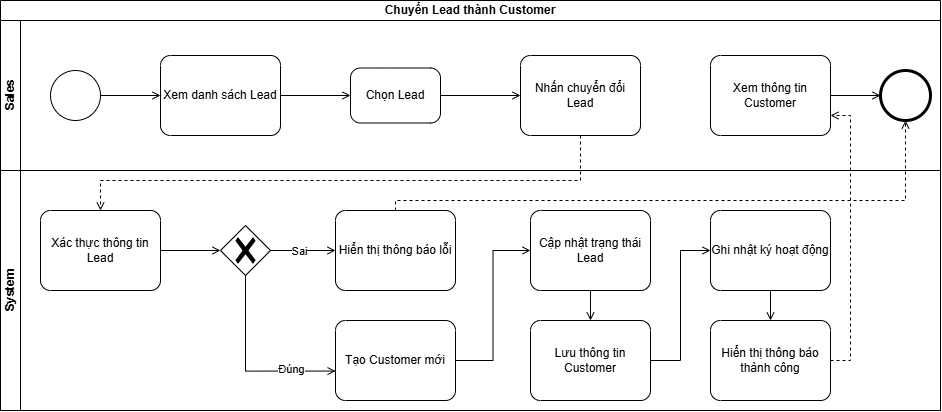

The diagram above was exported from draw.io. Its source (the exported page's mxGraphModel, read from the mxfile embedded in the PNG):
<mxGraphModel dx="1880" dy="756" grid="1" gridSize="10" guides="1" tooltips="1" connect="1" arrows="1" fold="1" page="1" pageScale="1" pageWidth="850" pageHeight="1100" math="0" shadow="0">
  <root>
    <mxCell id="0" />
    <mxCell id="1" parent="0" />
    <mxCell id="7opsJ1JMC521PP-JiTsz-1" parent="1" style="swimlane;html=1;childLayout=stackLayout;resizeParent=1;resizeParentMax=0;horizontal=1;startSize=20;horizontalStack=0;whiteSpace=wrap;" value="Chuyển Lead thành Customer" vertex="1">
      <mxGeometry height="410" width="940" x="-50" y="190" as="geometry" />
    </mxCell>
    <mxCell id="7opsJ1JMC521PP-JiTsz-2" parent="7opsJ1JMC521PP-JiTsz-1" style="swimlane;html=1;startSize=20;horizontal=0;strokeColor=light-dark(#000000,#1720FF);" value="Sales" vertex="1">
      <mxGeometry height="150" width="940" y="20" as="geometry" />
    </mxCell>
    <mxCell id="7opsJ1JMC521PP-JiTsz-6" parent="7opsJ1JMC521PP-JiTsz-2" style="points=[[0.145,0.145,0],[0.5,0,0],[0.855,0.145,0],[1,0.5,0],[0.855,0.855,0],[0.5,1,0],[0.145,0.855,0],[0,0.5,0]];shape=mxgraph.bpmn.event;html=1;verticalLabelPosition=bottom;labelBackgroundColor=#ffffff;verticalAlign=top;align=center;perimeter=ellipsePerimeter;outlineConnect=0;aspect=fixed;outline=standard;symbol=general;" value="" vertex="1">
      <mxGeometry height="50" width="50" x="50" y="50" as="geometry" />
    </mxCell>
    <mxCell id="7opsJ1JMC521PP-JiTsz-21" edge="1" parent="7opsJ1JMC521PP-JiTsz-2" source="7opsJ1JMC521PP-JiTsz-7" style="edgeStyle=orthogonalEdgeStyle;rounded=0;orthogonalLoop=1;jettySize=auto;html=1;endArrow=open;endFill=0;" target="7opsJ1JMC521PP-JiTsz-8">
      <mxGeometry relative="1" as="geometry" />
    </mxCell>
    <mxCell id="7opsJ1JMC521PP-JiTsz-7" parent="7opsJ1JMC521PP-JiTsz-2" style="points=[[0.25,0,0],[0.5,0,0],[0.75,0,0],[1,0.25,0],[1,0.5,0],[1,0.75,0],[0.75,1,0],[0.5,1,0],[0.25,1,0],[0,0.75,0],[0,0.5,0],[0,0.25,0]];shape=mxgraph.bpmn.task2;whiteSpace=wrap;rectStyle=rounded;size=10;html=1;container=1;expand=0;collapsible=0;taskMarker=abstract;" value="Xem danh sách Lead" vertex="1">
      <mxGeometry height="80" width="120" x="160" y="35" as="geometry" />
    </mxCell>
    <mxCell id="7opsJ1JMC521PP-JiTsz-8" parent="7opsJ1JMC521PP-JiTsz-2" style="points=[[0.25,0,0],[0.5,0,0],[0.75,0,0],[1,0.25,0],[1,0.5,0],[1,0.75,0],[0.75,1,0],[0.5,1,0],[0.25,1,0],[0,0.75,0],[0,0.5,0],[0,0.25,0]];shape=mxgraph.bpmn.task2;whiteSpace=wrap;rectStyle=rounded;size=10;html=1;container=1;expand=0;collapsible=0;taskMarker=abstract;" value="Chọn Lead" vertex="1">
      <mxGeometry height="55" width="90" x="350" y="47.5" as="geometry" />
    </mxCell>
    <mxCell id="7opsJ1JMC521PP-JiTsz-9" parent="7opsJ1JMC521PP-JiTsz-2" style="points=[[0.25,0,0],[0.5,0,0],[0.75,0,0],[1,0.25,0],[1,0.5,0],[1,0.75,0],[0.75,1,0],[0.5,1,0],[0.25,1,0],[0,0.75,0],[0,0.5,0],[0,0.25,0]];shape=mxgraph.bpmn.task2;whiteSpace=wrap;rectStyle=rounded;size=10;html=1;container=1;expand=0;collapsible=0;taskMarker=abstract;" value="Nhấn chuyển đổi Lead" vertex="1">
      <mxGeometry height="80" width="120" x="520" y="35" as="geometry" />
    </mxCell>
    <mxCell id="7opsJ1JMC521PP-JiTsz-33" edge="1" parent="7opsJ1JMC521PP-JiTsz-2" source="7opsJ1JMC521PP-JiTsz-10" style="edgeStyle=orthogonalEdgeStyle;rounded=0;orthogonalLoop=1;jettySize=auto;html=1;endArrow=open;endFill=0;" target="7opsJ1JMC521PP-JiTsz-11">
      <mxGeometry relative="1" as="geometry" />
    </mxCell>
    <mxCell id="7opsJ1JMC521PP-JiTsz-10" parent="7opsJ1JMC521PP-JiTsz-2" style="points=[[0.25,0,0],[0.5,0,0],[0.75,0,0],[1,0.25,0],[1,0.5,0],[1,0.75,0],[0.75,1,0],[0.5,1,0],[0.25,1,0],[0,0.75,0],[0,0.5,0],[0,0.25,0]];shape=mxgraph.bpmn.task2;whiteSpace=wrap;rectStyle=rounded;size=10;html=1;container=1;expand=0;collapsible=0;taskMarker=abstract;" value="Xem thông tin Customer" vertex="1">
      <mxGeometry height="80" width="120" x="710" y="35" as="geometry" />
    </mxCell>
    <mxCell id="7opsJ1JMC521PP-JiTsz-11" parent="7opsJ1JMC521PP-JiTsz-2" style="points=[[0.145,0.145,0],[0.5,0,0],[0.855,0.145,0],[1,0.5,0],[0.855,0.855,0],[0.5,1,0],[0.145,0.855,0],[0,0.5,0]];shape=mxgraph.bpmn.event;html=1;verticalLabelPosition=bottom;labelBackgroundColor=#ffffff;verticalAlign=top;align=center;perimeter=ellipsePerimeter;outlineConnect=0;aspect=fixed;outline=end;symbol=terminate2;" value="" vertex="1">
      <mxGeometry height="50" width="50" x="880" y="50" as="geometry" />
    </mxCell>
    <mxCell id="7opsJ1JMC521PP-JiTsz-20" edge="1" parent="7opsJ1JMC521PP-JiTsz-2" source="7opsJ1JMC521PP-JiTsz-6" style="edgeStyle=orthogonalEdgeStyle;rounded=0;orthogonalLoop=1;jettySize=auto;html=1;entryX=0;entryY=0.5;entryDx=0;entryDy=0;entryPerimeter=0;endArrow=open;endFill=0;" target="7opsJ1JMC521PP-JiTsz-7">
      <mxGeometry relative="1" as="geometry" />
    </mxCell>
    <mxCell id="7opsJ1JMC521PP-JiTsz-22" edge="1" parent="7opsJ1JMC521PP-JiTsz-2" source="7opsJ1JMC521PP-JiTsz-8" style="edgeStyle=orthogonalEdgeStyle;rounded=0;orthogonalLoop=1;jettySize=auto;html=1;entryX=0;entryY=0.5;entryDx=0;entryDy=0;entryPerimeter=0;endArrow=open;endFill=0;" target="7opsJ1JMC521PP-JiTsz-9">
      <mxGeometry relative="1" as="geometry" />
    </mxCell>
    <mxCell id="7opsJ1JMC521PP-JiTsz-3" parent="7opsJ1JMC521PP-JiTsz-1" style="swimlane;html=1;startSize=20;horizontal=0;strokeColor=light-dark(#000000,#18FF15);" value="System" vertex="1">
      <mxGeometry height="240" width="940" y="170" as="geometry" />
    </mxCell>
    <mxCell id="7opsJ1JMC521PP-JiTsz-12" parent="7opsJ1JMC521PP-JiTsz-3" style="points=[[0.25,0,0],[0.5,0,0],[0.75,0,0],[1,0.25,0],[1,0.5,0],[1,0.75,0],[0.75,1,0],[0.5,1,0],[0.25,1,0],[0,0.75,0],[0,0.5,0],[0,0.25,0]];shape=mxgraph.bpmn.task2;whiteSpace=wrap;rectStyle=rounded;size=10;html=1;container=1;expand=0;collapsible=0;taskMarker=abstract;" value="Xác thực thông tin Lead" vertex="1">
      <mxGeometry height="80" width="120" x="40" y="40" as="geometry" />
    </mxCell>
    <mxCell id="7opsJ1JMC521PP-JiTsz-13" parent="7opsJ1JMC521PP-JiTsz-3" style="points=[[0.25,0.25,0],[0.5,0,0],[0.75,0.25,0],[1,0.5,0],[0.75,0.75,0],[0.5,1,0],[0.25,0.75,0],[0,0.5,0]];shape=mxgraph.bpmn.gateway2;html=1;verticalLabelPosition=bottom;labelBackgroundColor=#ffffff;verticalAlign=top;align=center;perimeter=rhombusPerimeter;outlineConnect=0;outline=none;symbol=none;gwType=exclusive;" value="" vertex="1">
      <mxGeometry height="50" width="50" x="220" y="55" as="geometry" />
    </mxCell>
    <mxCell id="7opsJ1JMC521PP-JiTsz-14" parent="7opsJ1JMC521PP-JiTsz-3" style="points=[[0.25,0,0],[0.5,0,0],[0.75,0,0],[1,0.25,0],[1,0.5,0],[1,0.75,0],[0.75,1,0],[0.5,1,0],[0.25,1,0],[0,0.75,0],[0,0.5,0],[0,0.25,0]];shape=mxgraph.bpmn.task2;whiteSpace=wrap;rectStyle=rounded;size=10;html=1;container=1;expand=0;collapsible=0;taskMarker=abstract;" value="Hiển thị thông báo lỗi" vertex="1">
      <mxGeometry height="80" width="120" x="335" y="40" as="geometry" />
    </mxCell>
    <mxCell id="7opsJ1JMC521PP-JiTsz-15" parent="7opsJ1JMC521PP-JiTsz-3" style="points=[[0.25,0,0],[0.5,0,0],[0.75,0,0],[1,0.25,0],[1,0.5,0],[1,0.75,0],[0.75,1,0],[0.5,1,0],[0.25,1,0],[0,0.75,0],[0,0.5,0],[0,0.25,0]];shape=mxgraph.bpmn.task2;whiteSpace=wrap;rectStyle=rounded;size=10;html=1;container=1;expand=0;collapsible=0;taskMarker=abstract;" value="Tạo Customer mới" vertex="1">
      <mxGeometry height="80" width="120" x="335" y="150" as="geometry" />
    </mxCell>
    <mxCell id="7opsJ1JMC521PP-JiTsz-16" parent="7opsJ1JMC521PP-JiTsz-3" style="points=[[0.25,0,0],[0.5,0,0],[0.75,0,0],[1,0.25,0],[1,0.5,0],[1,0.75,0],[0.75,1,0],[0.5,1,0],[0.25,1,0],[0,0.75,0],[0,0.5,0],[0,0.25,0]];shape=mxgraph.bpmn.task2;whiteSpace=wrap;rectStyle=rounded;size=10;html=1;container=1;expand=0;collapsible=0;taskMarker=abstract;" value="Cập nhật trạng thái Lead" vertex="1">
      <mxGeometry height="80" width="120" x="530" y="40" as="geometry" />
    </mxCell>
    <mxCell id="7opsJ1JMC521PP-JiTsz-17" parent="7opsJ1JMC521PP-JiTsz-3" style="points=[[0.25,0,0],[0.5,0,0],[0.75,0,0],[1,0.25,0],[1,0.5,0],[1,0.75,0],[0.75,1,0],[0.5,1,0],[0.25,1,0],[0,0.75,0],[0,0.5,0],[0,0.25,0]];shape=mxgraph.bpmn.task2;whiteSpace=wrap;rectStyle=rounded;size=10;html=1;container=1;expand=0;collapsible=0;taskMarker=abstract;" value="Lưu thông tin Customer" vertex="1">
      <mxGeometry height="80" width="120" x="530" y="150" as="geometry" />
    </mxCell>
    <mxCell id="7opsJ1JMC521PP-JiTsz-18" parent="7opsJ1JMC521PP-JiTsz-3" style="points=[[0.25,0,0],[0.5,0,0],[0.75,0,0],[1,0.25,0],[1,0.5,0],[1,0.75,0],[0.75,1,0],[0.5,1,0],[0.25,1,0],[0,0.75,0],[0,0.5,0],[0,0.25,0]];shape=mxgraph.bpmn.task2;whiteSpace=wrap;rectStyle=rounded;size=10;html=1;container=1;expand=0;collapsible=0;taskMarker=abstract;" value="Ghi nhật ký hoạt động" vertex="1">
      <mxGeometry height="80" width="120" x="710" y="40" as="geometry" />
    </mxCell>
    <mxCell id="7opsJ1JMC521PP-JiTsz-19" parent="7opsJ1JMC521PP-JiTsz-3" style="points=[[0.25,0,0],[0.5,0,0],[0.75,0,0],[1,0.25,0],[1,0.5,0],[1,0.75,0],[0.75,1,0],[0.5,1,0],[0.25,1,0],[0,0.75,0],[0,0.5,0],[0,0.25,0]];shape=mxgraph.bpmn.task2;whiteSpace=wrap;rectStyle=rounded;size=10;html=1;container=1;expand=0;collapsible=0;taskMarker=abstract;" value="Hiển thị thông báo thành công" vertex="1">
      <mxGeometry height="80" width="120" x="710" y="150" as="geometry" />
    </mxCell>
    <mxCell id="7opsJ1JMC521PP-JiTsz-24" edge="1" parent="7opsJ1JMC521PP-JiTsz-3" source="7opsJ1JMC521PP-JiTsz-12" style="edgeStyle=orthogonalEdgeStyle;rounded=0;orthogonalLoop=1;jettySize=auto;html=1;entryX=0;entryY=0.5;entryDx=0;entryDy=0;entryPerimeter=0;endArrow=open;endFill=0;" target="7opsJ1JMC521PP-JiTsz-13">
      <mxGeometry relative="1" as="geometry" />
    </mxCell>
    <mxCell id="7opsJ1JMC521PP-JiTsz-25" edge="1" parent="7opsJ1JMC521PP-JiTsz-3" source="7opsJ1JMC521PP-JiTsz-13" style="edgeStyle=orthogonalEdgeStyle;rounded=0;orthogonalLoop=1;jettySize=auto;html=1;entryX=0;entryY=0.5;entryDx=0;entryDy=0;entryPerimeter=0;endArrow=open;endFill=0;" target="7opsJ1JMC521PP-JiTsz-14">
      <mxGeometry relative="1" as="geometry" />
    </mxCell>
    <mxCell id="7opsJ1JMC521PP-JiTsz-26" connectable="0" parent="7opsJ1JMC521PP-JiTsz-25" style="edgeLabel;html=1;align=center;verticalAlign=middle;resizable=0;points=[];" value="Sai" vertex="1">
      <mxGeometry relative="1" x="-0.1297" as="geometry">
        <mxPoint as="offset" />
      </mxGeometry>
    </mxCell>
    <mxCell id="7opsJ1JMC521PP-JiTsz-27" edge="1" parent="7opsJ1JMC521PP-JiTsz-3" source="7opsJ1JMC521PP-JiTsz-13" style="edgeStyle=orthogonalEdgeStyle;rounded=0;orthogonalLoop=1;jettySize=auto;html=1;entryX=0.001;entryY=0.632;entryDx=0;entryDy=0;entryPerimeter=0;exitX=0.5;exitY=1;exitDx=0;exitDy=0;exitPerimeter=0;endArrow=open;endFill=0;" target="7opsJ1JMC521PP-JiTsz-15">
      <mxGeometry relative="1" as="geometry" />
    </mxCell>
    <mxCell id="Ny43HunokzziwQIqeNdS-1" connectable="0" parent="7opsJ1JMC521PP-JiTsz-27" style="edgeLabel;html=1;align=center;verticalAlign=middle;resizable=0;points=[];" value="Đúng" vertex="1">
      <mxGeometry relative="1" x="0.5184" y="2" as="geometry">
        <mxPoint as="offset" />
      </mxGeometry>
    </mxCell>
    <mxCell id="7opsJ1JMC521PP-JiTsz-28" edge="1" parent="7opsJ1JMC521PP-JiTsz-3" source="7opsJ1JMC521PP-JiTsz-15" style="edgeStyle=orthogonalEdgeStyle;rounded=0;orthogonalLoop=1;jettySize=auto;html=1;entryX=0;entryY=0.5;entryDx=0;entryDy=0;entryPerimeter=0;endArrow=open;endFill=0;" target="7opsJ1JMC521PP-JiTsz-16">
      <mxGeometry relative="1" as="geometry" />
    </mxCell>
    <mxCell id="7opsJ1JMC521PP-JiTsz-29" edge="1" parent="7opsJ1JMC521PP-JiTsz-3" source="7opsJ1JMC521PP-JiTsz-16" style="edgeStyle=orthogonalEdgeStyle;rounded=0;orthogonalLoop=1;jettySize=auto;html=1;entryX=0.5;entryY=0;entryDx=0;entryDy=0;entryPerimeter=0;endArrow=open;endFill=0;" target="7opsJ1JMC521PP-JiTsz-17">
      <mxGeometry relative="1" as="geometry" />
    </mxCell>
    <mxCell id="7opsJ1JMC521PP-JiTsz-30" edge="1" parent="7opsJ1JMC521PP-JiTsz-3" source="7opsJ1JMC521PP-JiTsz-17" style="edgeStyle=orthogonalEdgeStyle;rounded=0;orthogonalLoop=1;jettySize=auto;html=1;entryX=0;entryY=0.5;entryDx=0;entryDy=0;entryPerimeter=0;endArrow=open;endFill=0;" target="7opsJ1JMC521PP-JiTsz-18">
      <mxGeometry relative="1" as="geometry" />
    </mxCell>
    <mxCell id="7opsJ1JMC521PP-JiTsz-31" edge="1" parent="7opsJ1JMC521PP-JiTsz-3" source="7opsJ1JMC521PP-JiTsz-18" style="edgeStyle=orthogonalEdgeStyle;rounded=0;orthogonalLoop=1;jettySize=auto;html=1;entryX=0.5;entryY=0;entryDx=0;entryDy=0;entryPerimeter=0;endArrow=open;endFill=0;" target="7opsJ1JMC521PP-JiTsz-19">
      <mxGeometry relative="1" as="geometry" />
    </mxCell>
    <mxCell id="7opsJ1JMC521PP-JiTsz-23" edge="1" parent="7opsJ1JMC521PP-JiTsz-1" source="7opsJ1JMC521PP-JiTsz-9" style="edgeStyle=orthogonalEdgeStyle;rounded=0;orthogonalLoop=1;jettySize=auto;html=1;exitX=0.5;exitY=1;exitDx=0;exitDy=0;exitPerimeter=0;endArrow=open;endFill=0;dashed=1;" target="7opsJ1JMC521PP-JiTsz-12">
      <mxGeometry relative="1" as="geometry">
        <Array as="points">
          <mxPoint x="580" y="180" />
          <mxPoint x="100" y="180" />
        </Array>
      </mxGeometry>
    </mxCell>
    <mxCell id="7opsJ1JMC521PP-JiTsz-32" edge="1" parent="7opsJ1JMC521PP-JiTsz-1" source="7opsJ1JMC521PP-JiTsz-19" style="edgeStyle=orthogonalEdgeStyle;rounded=0;orthogonalLoop=1;jettySize=auto;html=1;entryX=1;entryY=0.75;entryDx=0;entryDy=0;entryPerimeter=0;dashed=1;endArrow=open;endFill=0;" target="7opsJ1JMC521PP-JiTsz-10">
      <mxGeometry relative="1" as="geometry">
        <Array as="points">
          <mxPoint x="850" y="360" />
          <mxPoint x="850" y="115" />
        </Array>
      </mxGeometry>
    </mxCell>
    <mxCell id="7opsJ1JMC521PP-JiTsz-34" edge="1" parent="7opsJ1JMC521PP-JiTsz-1" source="7opsJ1JMC521PP-JiTsz-14" style="edgeStyle=orthogonalEdgeStyle;rounded=0;orthogonalLoop=1;jettySize=auto;html=1;entryX=0.5;entryY=1;entryDx=0;entryDy=0;entryPerimeter=0;endArrow=open;endFill=0;dashed=1;" target="7opsJ1JMC521PP-JiTsz-11">
      <mxGeometry relative="1" as="geometry">
        <Array as="points">
          <mxPoint x="395" y="200" />
          <mxPoint x="905" y="200" />
        </Array>
      </mxGeometry>
    </mxCell>
  </root>
</mxGraphModel>